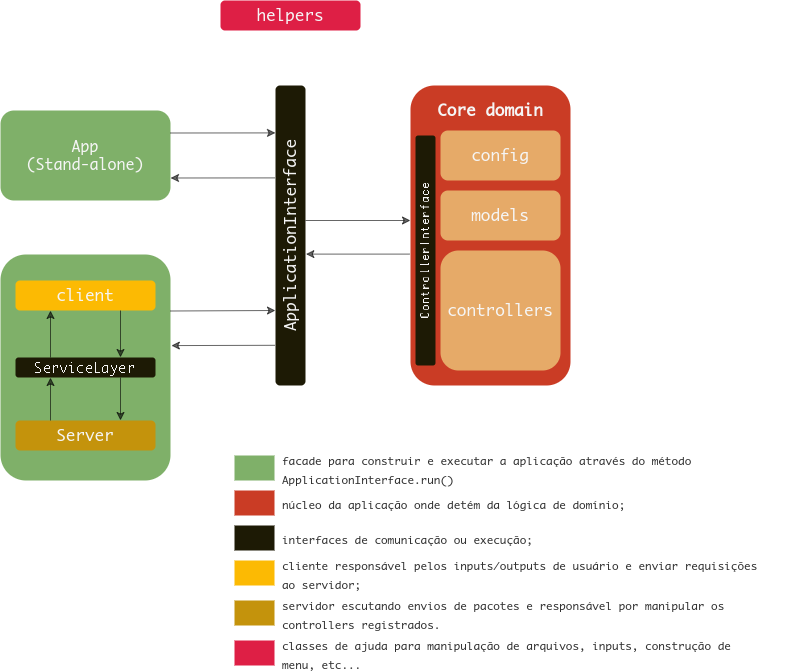

The diagram above was exported from draw.io. Its source (the exported page's mxGraphModel, read from the mxfile embedded in the PNG):
<mxGraphModel dx="723" dy="1581" grid="1" gridSize="10" guides="1" tooltips="1" connect="1" arrows="1" fold="1" page="1" pageScale="1" pageWidth="827" pageHeight="1169" math="0" shadow="0">
  <root>
    <mxCell id="0" />
    <mxCell id="1" parent="0" />
    <mxCell id="JsMQ0vCoSVdotdslqwNg-1" value="" style="rounded=1;whiteSpace=wrap;html=1;strokeColor=none;fillColor=#CA3C25;labelBackgroundColor=#ffffff;fontColor=#CA3C25;" parent="1" vertex="1">
      <mxGeometry x="590" y="55" width="160" height="300" as="geometry" />
    </mxCell>
    <mxCell id="JsMQ0vCoSVdotdslqwNg-2" value="&lt;font face=&quot;monaco&quot; style=&quot;font-size: 15px&quot;&gt;App&lt;br&gt;(Stand-alone)&lt;/font&gt;" style="rounded=1;whiteSpace=wrap;html=1;strokeColor=none;fillColor=#7FB069;fontColor=#f5f5f5;" parent="1" vertex="1">
      <mxGeometry x="180" y="80" width="170" height="90" as="geometry" />
    </mxCell>
    <mxCell id="JsMQ0vCoSVdotdslqwNg-3" value="" style="rounded=1;whiteSpace=wrap;html=1;strokeColor=none;fillColor=#7FB069;fontColor=#f5f5f5;" parent="1" vertex="1">
      <mxGeometry x="180" y="224" width="170" height="226" as="geometry" />
    </mxCell>
    <mxCell id="JsMQ0vCoSVdotdslqwNg-5" value="" style="endArrow=classic;html=1;entryX=0.158;entryY=1;entryDx=0;entryDy=0;exitX=1;exitY=0.25;exitDx=0;exitDy=0;entryPerimeter=0;opacity=60;" parent="1" source="JsMQ0vCoSVdotdslqwNg-2" target="JsMQ0vCoSVdotdslqwNg-7" edge="1">
      <mxGeometry width="50" height="50" relative="1" as="geometry">
        <mxPoint x="360" y="110" as="sourcePoint" />
        <mxPoint x="430" y="143" as="targetPoint" />
      </mxGeometry>
    </mxCell>
    <mxCell id="JsMQ0vCoSVdotdslqwNg-6" value="" style="endArrow=classic;html=1;exitX=1;exitY=0.25;exitDx=0;exitDy=0;entryX=0.75;entryY=1;entryDx=0;entryDy=0;opacity=60;" parent="1" source="JsMQ0vCoSVdotdslqwNg-3" target="JsMQ0vCoSVdotdslqwNg-7" edge="1">
      <mxGeometry width="50" height="50" relative="1" as="geometry">
        <mxPoint x="430" y="340" as="sourcePoint" />
        <mxPoint x="420" y="280" as="targetPoint" />
      </mxGeometry>
    </mxCell>
    <mxCell id="JsMQ0vCoSVdotdslqwNg-7" value="&lt;font face=&quot;monaco&quot; style=&quot;font-size: 16px;&quot;&gt;ApplicationInterface&lt;/font&gt;" style="rounded=1;whiteSpace=wrap;html=1;direction=west;gradientColor=none;verticalAlign=middle;fontSize=16;rotation=-90;fillColor=#1D1A05;fontColor=#f5f5f5;strokeColor=none;" parent="1" vertex="1">
      <mxGeometry x="320" y="190" width="300" height="30" as="geometry" />
    </mxCell>
    <mxCell id="JsMQ0vCoSVdotdslqwNg-12" value="Core domain" style="text;html=1;strokeColor=none;fillColor=none;align=center;verticalAlign=middle;whiteSpace=wrap;rounded=0;fontSize=16;fontFamily=monaco;fontStyle=1;fontColor=#f5f5f5;" parent="1" vertex="1">
      <mxGeometry x="600" y="70" width="140" height="20" as="geometry" />
    </mxCell>
    <mxCell id="JsMQ0vCoSVdotdslqwNg-14" value="controllers" style="rounded=1;whiteSpace=wrap;html=1;gradientColor=none;fontFamily=monaco;fontSize=16;strokeColor=none;fillColor=#E6AA68;fontColor=#f5f5f5;" parent="1" vertex="1">
      <mxGeometry x="620" y="220" width="120" height="120" as="geometry" />
    </mxCell>
    <mxCell id="JsMQ0vCoSVdotdslqwNg-15" value="models" style="rounded=1;whiteSpace=wrap;html=1;gradientColor=none;fontFamily=monaco;fontSize=16;strokeColor=none;fillColor=#E6AA68;fontColor=#f5f5f5;" parent="1" vertex="1">
      <mxGeometry x="620" y="160" width="120" height="50" as="geometry" />
    </mxCell>
    <mxCell id="JsMQ0vCoSVdotdslqwNg-16" value="config" style="rounded=1;whiteSpace=wrap;html=1;gradientColor=none;fontFamily=monaco;fontSize=16;strokeColor=none;fillColor=#E6AA68;fontColor=#f5f5f5;" parent="1" vertex="1">
      <mxGeometry x="620" y="100" width="120" height="50" as="geometry" />
    </mxCell>
    <mxCell id="JsMQ0vCoSVdotdslqwNg-21" value="client" style="rounded=1;whiteSpace=wrap;html=1;gradientColor=none;fontFamily=monaco;fontSize=16;fontColor=#f5f5f5;strokeColor=none;fillColor=#fcba03;" parent="1" vertex="1">
      <mxGeometry x="195" y="250" width="140" height="30" as="geometry" />
    </mxCell>
    <mxCell id="JsMQ0vCoSVdotdslqwNg-22" value="&lt;font style=&quot;font-size: 14px&quot;&gt;ServiceLayer&lt;/font&gt;" style="rounded=1;whiteSpace=wrap;html=1;gradientColor=none;fontFamily=monaco;fontSize=16;strokeColor=none;fillColor=#1D1A05;fontColor=#f5f5f5;" parent="1" vertex="1">
      <mxGeometry x="195" y="327" width="140" height="20" as="geometry" />
    </mxCell>
    <mxCell id="JsMQ0vCoSVdotdslqwNg-23" value="Server" style="rounded=1;whiteSpace=wrap;html=1;gradientColor=none;fontFamily=monaco;fontSize=16;fontColor=#f5f5f5;strokeColor=none;fillColor=#c4930c;" parent="1" vertex="1">
      <mxGeometry x="195" y="390" width="140" height="30" as="geometry" />
    </mxCell>
    <mxCell id="JsMQ0vCoSVdotdslqwNg-25" value="" style="endArrow=classic;html=1;fontFamily=monaco;fontSize=16;exitX=0.75;exitY=1;exitDx=0;exitDy=0;entryX=0.75;entryY=0;entryDx=0;entryDy=0;opacity=60;" parent="1" source="JsMQ0vCoSVdotdslqwNg-21" target="JsMQ0vCoSVdotdslqwNg-22" edge="1">
      <mxGeometry width="50" height="50" relative="1" as="geometry">
        <mxPoint x="50" y="380" as="sourcePoint" />
        <mxPoint x="100" y="330" as="targetPoint" />
      </mxGeometry>
    </mxCell>
    <mxCell id="JsMQ0vCoSVdotdslqwNg-26" value="" style="endArrow=classic;html=1;fontFamily=monaco;fontSize=16;exitX=0.25;exitY=0;exitDx=0;exitDy=0;entryX=0.25;entryY=1;entryDx=0;entryDy=0;opacity=60;" parent="1" source="JsMQ0vCoSVdotdslqwNg-22" target="JsMQ0vCoSVdotdslqwNg-21" edge="1">
      <mxGeometry width="50" height="50" relative="1" as="geometry">
        <mxPoint x="50" y="390" as="sourcePoint" />
        <mxPoint x="100" y="340" as="targetPoint" />
      </mxGeometry>
    </mxCell>
    <mxCell id="JsMQ0vCoSVdotdslqwNg-27" value="" style="endArrow=classic;html=1;fontFamily=monaco;fontSize=16;entryX=0.25;entryY=1;entryDx=0;entryDy=0;exitX=0.25;exitY=0;exitDx=0;exitDy=0;opacity=60;" parent="1" source="JsMQ0vCoSVdotdslqwNg-23" target="JsMQ0vCoSVdotdslqwNg-22" edge="1">
      <mxGeometry width="50" height="50" relative="1" as="geometry">
        <mxPoint x="60" y="420" as="sourcePoint" />
        <mxPoint x="110" y="370" as="targetPoint" />
      </mxGeometry>
    </mxCell>
    <mxCell id="JsMQ0vCoSVdotdslqwNg-28" value="" style="endArrow=classic;html=1;fontFamily=monaco;fontSize=16;exitX=0.75;exitY=1;exitDx=0;exitDy=0;entryX=0.75;entryY=0;entryDx=0;entryDy=0;opacity=60;" parent="1" source="JsMQ0vCoSVdotdslqwNg-22" target="JsMQ0vCoSVdotdslqwNg-23" edge="1">
      <mxGeometry width="50" height="50" relative="1" as="geometry">
        <mxPoint x="40" y="380" as="sourcePoint" />
        <mxPoint x="90" y="330" as="targetPoint" />
      </mxGeometry>
    </mxCell>
    <mxCell id="JsMQ0vCoSVdotdslqwNg-30" value="" style="endArrow=classic;html=1;entryX=1.005;entryY=0.403;entryDx=0;entryDy=0;exitX=0.866;exitY=1.023;exitDx=0;exitDy=0;exitPerimeter=0;entryPerimeter=0;opacity=60;" parent="1" source="JsMQ0vCoSVdotdslqwNg-7" target="JsMQ0vCoSVdotdslqwNg-3" edge="1">
      <mxGeometry width="50" height="50" relative="1" as="geometry">
        <mxPoint x="465.68000000000006" y="319.99999999999994" as="sourcePoint" />
        <mxPoint x="362.0000000000001" y="319.99999999999994" as="targetPoint" />
      </mxGeometry>
    </mxCell>
    <mxCell id="JsMQ0vCoSVdotdslqwNg-31" value="" style="endArrow=classic;html=1;entryX=1;entryY=0.75;entryDx=0;entryDy=0;exitX=0.308;exitY=1.03;exitDx=0;exitDy=0;exitPerimeter=0;targetPerimeterSpacing=0;opacity=60;" parent="1" source="JsMQ0vCoSVdotdslqwNg-7" target="JsMQ0vCoSVdotdslqwNg-2" edge="1">
      <mxGeometry width="50" height="50" relative="1" as="geometry">
        <mxPoint x="453" y="148" as="sourcePoint" />
        <mxPoint x="350" y="180.27799999999996" as="targetPoint" />
      </mxGeometry>
    </mxCell>
    <mxCell id="JsMQ0vCoSVdotdslqwNg-34" value="" style="rounded=0;whiteSpace=wrap;html=1;labelBackgroundColor=#ffffff;fillColor=#7FB069;gradientColor=none;fontFamily=monaco;fontSize=16;fontColor=#f5f5f5;strokeColor=none;" parent="1" vertex="1">
      <mxGeometry x="414" y="425" width="40" height="25" as="geometry" />
    </mxCell>
    <mxCell id="JsMQ0vCoSVdotdslqwNg-35" value="&lt;font style=&quot;font-size: 11px&quot;&gt;facade para construir e executar a aplicação através do método ApplicationInterface.run()&lt;/font&gt;" style="text;html=1;strokeColor=none;fillColor=none;align=left;verticalAlign=middle;whiteSpace=wrap;rounded=0;labelBackgroundColor=#ffffff;fontFamily=monaco;fontSize=16;fontColor=#323232;" parent="1" vertex="1">
      <mxGeometry x="460" y="427.5" width="510" height="20" as="geometry" />
    </mxCell>
    <mxCell id="JsMQ0vCoSVdotdslqwNg-36" value="" style="rounded=0;whiteSpace=wrap;html=1;labelBackgroundColor=#ffffff;fillColor=#CA3C25;gradientColor=none;fontFamily=monaco;fontSize=16;fontColor=#f5f5f5;strokeColor=none;" parent="1" vertex="1">
      <mxGeometry x="414" y="460" width="40" height="25" as="geometry" />
    </mxCell>
    <mxCell id="JsMQ0vCoSVdotdslqwNg-37" value="&lt;font style=&quot;font-size: 11px&quot;&gt;núcleo da aplicação onde detém da lógica de domínio;&lt;/font&gt;" style="text;html=1;strokeColor=none;fillColor=none;align=left;verticalAlign=middle;whiteSpace=wrap;rounded=0;labelBackgroundColor=#ffffff;fontFamily=monaco;fontSize=16;fontColor=#323232;" parent="1" vertex="1">
      <mxGeometry x="460" y="462.5" width="490" height="20" as="geometry" />
    </mxCell>
    <mxCell id="JsMQ0vCoSVdotdslqwNg-39" value="" style="rounded=0;whiteSpace=wrap;html=1;labelBackgroundColor=#ffffff;fillColor=#1D1A05;gradientColor=none;fontFamily=monaco;fontSize=16;fontColor=#f5f5f5;strokeColor=none;" parent="1" vertex="1">
      <mxGeometry x="414" y="495" width="40" height="25" as="geometry" />
    </mxCell>
    <mxCell id="JsMQ0vCoSVdotdslqwNg-40" value="&lt;span style=&quot;font-size: 11px&quot;&gt;interfaces de comunicação ou execução;&lt;/span&gt;" style="text;html=1;strokeColor=none;fillColor=none;align=left;verticalAlign=middle;whiteSpace=wrap;rounded=0;labelBackgroundColor=#ffffff;fontFamily=monaco;fontSize=16;fontColor=#323232;" parent="1" vertex="1">
      <mxGeometry x="460" y="497.5" width="410" height="20" as="geometry" />
    </mxCell>
    <mxCell id="JsMQ0vCoSVdotdslqwNg-41" value="" style="rounded=0;whiteSpace=wrap;html=1;labelBackgroundColor=#ffffff;fillColor=#FCBA03;gradientColor=none;fontFamily=monaco;fontSize=16;fontColor=#f5f5f5;strokeColor=none;" parent="1" vertex="1">
      <mxGeometry x="414" y="530" width="40" height="25" as="geometry" />
    </mxCell>
    <mxCell id="JsMQ0vCoSVdotdslqwNg-42" value="&lt;span style=&quot;font-size: 11px&quot;&gt;cliente responsável pelos inputs/outputs de usuário e enviar requisições ao servidor;&lt;/span&gt;" style="text;html=1;strokeColor=none;fillColor=none;align=left;verticalAlign=middle;whiteSpace=wrap;rounded=0;labelBackgroundColor=#ffffff;fontFamily=monaco;fontSize=16;fontColor=#323232;" parent="1" vertex="1">
      <mxGeometry x="460" y="532.5" width="480" height="20" as="geometry" />
    </mxCell>
    <mxCell id="JsMQ0vCoSVdotdslqwNg-43" value="" style="rounded=0;whiteSpace=wrap;html=1;labelBackgroundColor=#ffffff;fillColor=#C4930C;gradientColor=none;fontFamily=monaco;fontSize=16;fontColor=#f5f5f5;strokeColor=none;" parent="1" vertex="1">
      <mxGeometry x="414" y="570" width="40" height="25" as="geometry" />
    </mxCell>
    <mxCell id="JsMQ0vCoSVdotdslqwNg-44" value="&lt;span style=&quot;font-size: 11px&quot;&gt;servidor escutando envios de pacotes e responsável por manipular os controllers registrados.&lt;/span&gt;" style="text;html=1;strokeColor=none;fillColor=none;align=left;verticalAlign=middle;whiteSpace=wrap;rounded=0;labelBackgroundColor=#ffffff;fontFamily=monaco;fontSize=16;fontColor=#323232;" parent="1" vertex="1">
      <mxGeometry x="460" y="572.5" width="480" height="20" as="geometry" />
    </mxCell>
    <mxCell id="FOB7ofTXXeGY7c71r9hB-1" value="helpers" style="rounded=1;whiteSpace=wrap;html=1;gradientColor=none;fontFamily=monaco;fontSize=16;strokeColor=none;fillColor=#de1f45;fontColor=#f5f5f5;" vertex="1" parent="1">
      <mxGeometry x="400" y="-30" width="140" height="30" as="geometry" />
    </mxCell>
    <mxCell id="FOB7ofTXXeGY7c71r9hB-2" value="" style="endArrow=classic;html=1;exitX=0.75;exitY=0;exitDx=0;exitDy=0;entryX=0;entryY=0.75;entryDx=0;entryDy=0;opacity=60;" edge="1" parent="1">
      <mxGeometry width="50" height="50" relative="1" as="geometry">
        <mxPoint x="485" y="190" as="sourcePoint" />
        <mxPoint x="590" y="190" as="targetPoint" />
      </mxGeometry>
    </mxCell>
    <mxCell id="FOB7ofTXXeGY7c71r9hB-3" value="" style="endArrow=classic;html=1;entryX=0.862;entryY=-0.012;entryDx=0;entryDy=0;exitX=-0.006;exitY=0.862;exitDx=0;exitDy=0;exitPerimeter=0;entryPerimeter=0;opacity=60;" edge="1" parent="1">
      <mxGeometry width="50" height="50" relative="1" as="geometry">
        <mxPoint x="589.04" y="223.60000000000002" as="sourcePoint" />
        <mxPoint x="485.3599999999999" y="223.5999999999999" as="targetPoint" />
      </mxGeometry>
    </mxCell>
    <mxCell id="FOB7ofTXXeGY7c71r9hB-4" value="&lt;font face=&quot;monaco&quot; style=&quot;font-size: 12px&quot;&gt;ControllerInterface&lt;/font&gt;" style="rounded=1;whiteSpace=wrap;html=1;direction=west;gradientColor=none;verticalAlign=bottom;fontSize=16;rotation=-90;fillColor=#1D1A05;fontColor=#f5f5f5;strokeColor=none;" vertex="1" parent="1">
      <mxGeometry x="490" y="210" width="230" height="20" as="geometry" />
    </mxCell>
    <mxCell id="FOB7ofTXXeGY7c71r9hB-5" value="" style="rounded=0;whiteSpace=wrap;html=1;labelBackgroundColor=#ffffff;fillColor=#de1f45;gradientColor=none;fontFamily=monaco;fontSize=16;fontColor=#f5f5f5;strokeColor=none;" vertex="1" parent="1">
      <mxGeometry x="414" y="610" width="40" height="25" as="geometry" />
    </mxCell>
    <mxCell id="FOB7ofTXXeGY7c71r9hB-6" value="&lt;span style=&quot;font-size: 11px&quot;&gt;classes de ajuda para manipulação de arquivos, inputs, construção de menu, etc...&lt;/span&gt;" style="text;html=1;strokeColor=none;fillColor=none;align=left;verticalAlign=middle;whiteSpace=wrap;rounded=0;labelBackgroundColor=#ffffff;fontFamily=monaco;fontSize=16;fontColor=#323232;" vertex="1" parent="1">
      <mxGeometry x="460" y="612.5" width="480" height="20" as="geometry" />
    </mxCell>
  </root>
</mxGraphModel>